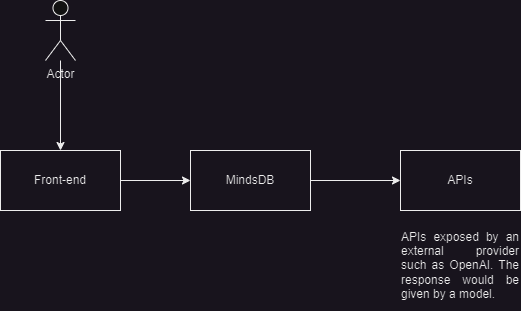

The diagram above was exported from draw.io. Its source (the exported page's mxGraphModel, read from the mxfile embedded in the PNG):
<mxGraphModel dx="880" dy="494" grid="1" gridSize="10" guides="1" tooltips="1" connect="1" arrows="1" fold="1" page="1" pageScale="1" pageWidth="850" pageHeight="1100" math="0" shadow="0">
  <root>
    <mxCell id="0" />
    <mxCell id="1" parent="0" />
    <mxCell id="p7AxjXVlDG6ieA0X_D2H-9" value="" style="edgeStyle=orthogonalEdgeStyle;rounded=0;orthogonalLoop=1;jettySize=auto;html=1;" parent="1" source="p7AxjXVlDG6ieA0X_D2H-1" target="p7AxjXVlDG6ieA0X_D2H-8" edge="1">
      <mxGeometry relative="1" as="geometry" />
    </mxCell>
    <mxCell id="p7AxjXVlDG6ieA0X_D2H-1" value="Front-end" style="rounded=0;whiteSpace=wrap;html=1;fillColor=none;" parent="1" vertex="1">
      <mxGeometry x="70" y="190" width="120" height="60" as="geometry" />
    </mxCell>
    <mxCell id="p7AxjXVlDG6ieA0X_D2H-7" value="" style="edgeStyle=orthogonalEdgeStyle;rounded=0;orthogonalLoop=1;jettySize=auto;html=1;" parent="1" source="p7AxjXVlDG6ieA0X_D2H-3" target="p7AxjXVlDG6ieA0X_D2H-1" edge="1">
      <mxGeometry relative="1" as="geometry" />
    </mxCell>
    <mxCell id="p7AxjXVlDG6ieA0X_D2H-3" value="Actor" style="shape=umlActor;verticalLabelPosition=bottom;verticalAlign=top;html=1;outlineConnect=0;" parent="1" vertex="1">
      <mxGeometry x="115" y="40" width="30" height="60" as="geometry" />
    </mxCell>
    <mxCell id="p7AxjXVlDG6ieA0X_D2H-12" value="" style="edgeStyle=orthogonalEdgeStyle;rounded=0;orthogonalLoop=1;jettySize=auto;html=1;" parent="1" source="p7AxjXVlDG6ieA0X_D2H-8" target="p7AxjXVlDG6ieA0X_D2H-10" edge="1">
      <mxGeometry relative="1" as="geometry" />
    </mxCell>
    <mxCell id="p7AxjXVlDG6ieA0X_D2H-8" value="MindsDB" style="rounded=0;whiteSpace=wrap;html=1;fillColor=none;" parent="1" vertex="1">
      <mxGeometry x="260" y="190" width="120" height="60" as="geometry" />
    </mxCell>
    <mxCell id="p7AxjXVlDG6ieA0X_D2H-10" value="APIs" style="rounded=0;whiteSpace=wrap;html=1;fillColor=none;" parent="1" vertex="1">
      <mxGeometry x="470" y="190" width="120" height="60" as="geometry" />
    </mxCell>
    <mxCell id="p7AxjXVlDG6ieA0X_D2H-13" value="&lt;div style=&quot;text-align: justify;&quot;&gt;&lt;span style=&quot;background-color: initial;&quot;&gt;APIs exposed by an external provider such as OpenAI. The response would be given by a model.&amp;nbsp;&lt;/span&gt;&lt;/div&gt;" style="text;strokeColor=none;align=center;fillColor=none;html=1;verticalAlign=middle;whiteSpace=wrap;rounded=0;" parent="1" vertex="1">
      <mxGeometry x="470" y="260" width="120" height="90" as="geometry" />
    </mxCell>
  </root>
</mxGraphModel>